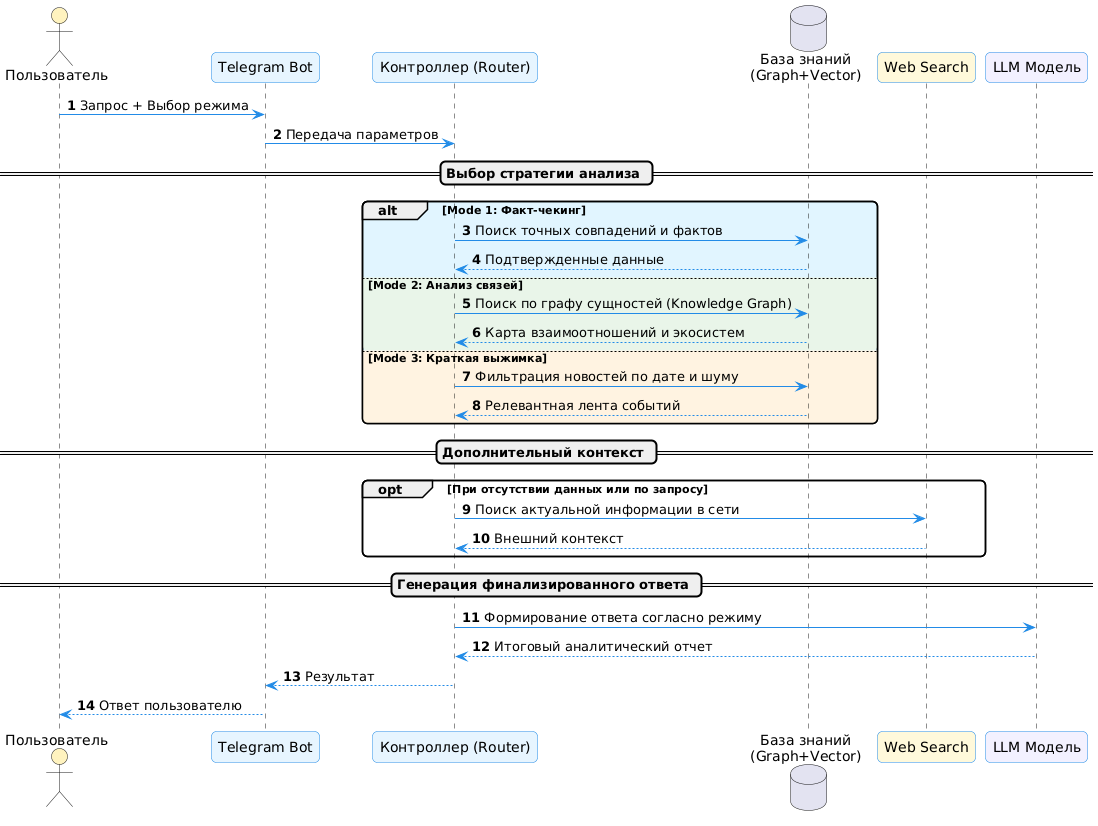

The diagram above was rendered by PlantUML. Its source (embedded in the PNG):
@startuml
autonumber
skinparam roundcorner 10
skinparam sequence {
    ArrowColor #228BE6
    ParticipantBackgroundColor #E7F5FF
    ParticipantBorderColor #228BE6
    ActorBackgroundColor #FFF3BF
}

actor "Пользователь" as User
participant "Telegram Bot" as Bot
participant "Контроллер (Router)" as RAG
database "База знаний\n(Graph+Vector)" as DB
participant "Web Search" as Web #FFF9DB
participant "LLM Модель" as LLM #F3F0FF

User -> Bot : Запрос + Выбор режима
Bot -> RAG : Передача параметров

== Выбор стратегии анализа ==

alt #E1F5FE Mode 1: Факт-чекинг
    RAG -> DB : Поиск точных совпадений и фактов
    DB --> RAG : Подтвержденные данные
else #E8F5E9 Mode 2: Анализ связей
    RAG -> DB : Поиск по графу сущностей (Knowledge Graph)
    DB --> RAG : Карта взаимоотношений и экосистем
else #FFF3E0 Mode 3: Краткая выжимка
    RAG -> DB : Фильтрация новостей по дате и шуму
    DB --> RAG : Релевантная лента событий
end

== Дополнительный контекст ==

opt При отсутствии данных или по запросу
    RAG -> Web : Поиск актуальной информации в сети
    Web --> RAG : Внешний контекст
end

== Генерация финализированного ответа ==

RAG -> LLM : Формирование ответа согласно режиму
LLM --> RAG : Итоговый аналитический отчет

RAG --> Bot : Результат
Bot --> User : Ответ пользователю
@enduml